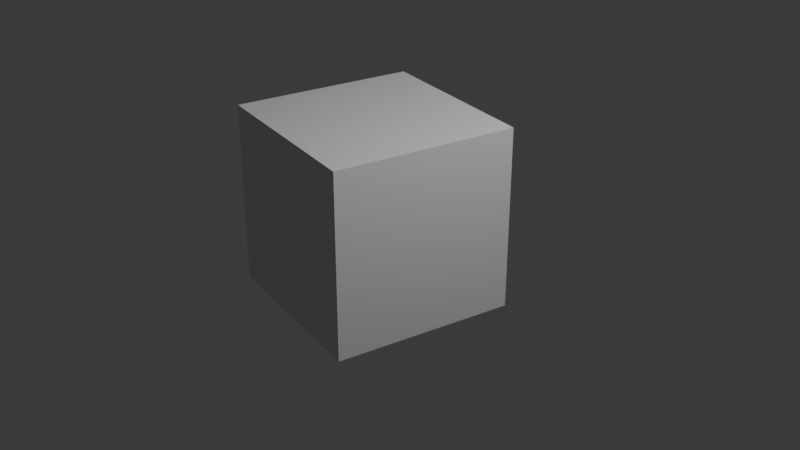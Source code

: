 # Source: test-scene.blend  (saved by Blender 4.4.30; exported with 4.5.12 LTS)
import bpy
from mathutils import Matrix  # noqa: F401  (used for matrix-valued properties, if any)

bpy.ops.wm.read_factory_settings(use_empty=True)
scene = bpy.context.scene
scene.name = 'Scene'

# ---- collections
col_collection = bpy.data.collections.new('Collection'); scene.collection.children.link(col_collection)

# ---- materials (node trees are filled in below, after node groups)
mat_material = bpy.data.materials.new('Material')
mat_material.alpha_threshold = 0.0
mat_material.roughness = 0.5
mat_material.line_color = (0.0, 0.0, 0.0, 1.0)

# ---- material node trees
mat_material.use_nodes = True; mat_material.node_tree.nodes.clear()
_N = mat_material.node_tree.nodes; _L = mat_material.node_tree.links
n0 = _N.new('ShaderNodeOutputMaterial'); n0.name = 'Material Output'; n0.location = (300, 300)
n1 = _N.new('ShaderNodeBsdfPrincipled'); n1.name = 'Principled BSDF'; n1.location = (10, 300)
n1.inputs[3].default_value = 1.45
_L.new(n1.outputs[0], n0.inputs[0])
n0.is_active_output = True

# ---- world
world_world = bpy.data.worlds.new('World'); scene.world = world_world
world_world.use_nodes = True; world_world.node_tree.nodes.clear()
_N = world_world.node_tree.nodes; _L = world_world.node_tree.links
n0 = _N.new('ShaderNodeOutputWorld'); n0.name = 'World Output'; n0.location = (300, 300)
n1 = _N.new('ShaderNodeBackground'); n1.name = 'Background'; n1.location = (10, 300)
n1.inputs[0].default_value = (0.05088, 0.05088, 0.05088, 1.0)
_L.new(n1.outputs[0], n0.inputs[0])
n0.is_active_output = True
world_world.color = (0.05088, 0.05088, 0.05088)
world_world.sun_shadow_jitter_overblur = 0.0

# ---- cameras
cam_camera = bpy.data.cameras.new('Camera')
cam_camera.clip_end = 100.0
cam_camera.ortho_scale = 7.314

# ---- lights
light_light = bpy.data.lights.new('Light', 'POINT')
light_light.energy = 1000.0
light_light.shadow_soft_size = 0.1

# ---- meshes
me_cube = bpy.data.meshes.new('Cube')
me_cube.from_pydata([(1.0, 1.0, 1.0), (1.0, 1.0, -1.0), (1.0, -1.0, 1.0), (1.0, -1.0, -1.0), (-1.0, 1.0, 1.0), (-1.0, 1.0, -1.0), (-1.0, -1.0, 1.0), (-1.0, -1.0, -1.0)], [], [(0, 4, 6, 2), (3, 2, 6, 7), (7, 6, 4, 5), (5, 1, 3, 7), (1, 0, 2, 3), (5, 4, 0, 1)])
_uv = me_cube.uv_layers.new(name='UVMap')
_uv.uv.foreach_set('vector', [0.625, 0.5, 0.875, 0.5, 0.875, 0.75, 0.625, 0.75, 0.375, 0.75, 0.625, 0.75, 0.625, 1.0, 0.375, 1.0, 0.375, 0.0, 0.625, 0.0, 0.625, 0.25, 0.375, 0.25, 0.125, 0.5, 0.375, 0.5, 0.375, 0.75, 0.125, 0.75, 0.375, 0.5, 0.625, 0.5, 0.625, 0.75, 0.375, 0.75, 0.375, 0.25, 0.625, 0.25, 0.625, 0.5, 0.375, 0.5])
me_cube.materials.append(mat_material)
me_cube.use_mirror_vertex_groups = False
me_cube.update()

# ---- objects
ob_cube = bpy.data.objects.new('Cube', me_cube)
ob_light = bpy.data.objects.new('Light', light_light)
ob_camera = bpy.data.objects.new('Camera', cam_camera)

# ---- transforms, parenting, visibility, modifiers, constraints
ob_cube.location = (-0.3911, 0.0, 0.0)
ob_cube.rotation_euler = (0.0, 0.0, 1.376)
ob_cube.lock_rotations_4d = False
ob_cube.empty_display_type = 'ARROWS'
ob_cube.lineart.crease_threshold = 0.0
ob_light.location = (4.076, 1.005, 5.904)
ob_light.rotation_euler = (0.6503, 0.05522, 1.866)
ob_light.lock_rotations_4d = False
ob_light.empty_display_type = 'ARROWS'
ob_light.color = (0.0, 0.0, 0.0, 0.0)
ob_light.lineart.crease_threshold = 0.0
ob_camera.location = (7.359, -6.926, 4.958)
ob_camera.rotation_euler = (1.109, 0.0, 0.8149)
ob_camera.lock_rotations_4d = False
ob_camera.empty_display_type = 'ARROWS'
ob_camera.color = (0.0, 0.0, 0.0, 0.0)
ob_camera.display_type = 'WIRE'
ob_camera.lineart.crease_threshold = 0.0

# ---- collection membership
col_collection.objects.link(ob_cube)
col_collection.objects.link(ob_light)
col_collection.objects.link(ob_camera)

# ---- scene / render settings (as saved in the file)
scene.camera = ob_camera
scene.frame_start = 1; scene.frame_end = 250; scene.frame_set(228)
scene.render.engine = 'BLENDER_EEVEE_NEXT'
bpy.context.view_layer.update()
